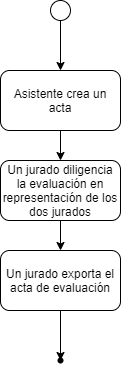

The diagram above was exported from draw.io. Its source (the exported page's mxGraphModel, read from the mxfile embedded in the PNG):
<mxGraphModel dx="702" dy="395" grid="1" gridSize="10" guides="1" tooltips="1" connect="1" arrows="1" fold="1" page="1" pageScale="1" pageWidth="827" pageHeight="1169" math="0" shadow="0">
  <root>
    <mxCell id="0" />
    <mxCell id="1" parent="0" />
    <mxCell id="_pfJyEvOmwD1bSeA9zeU-3" value="" style="edgeStyle=none;rounded=0;orthogonalLoop=1;jettySize=auto;html=1;" edge="1" parent="1" source="_pfJyEvOmwD1bSeA9zeU-1" target="_pfJyEvOmwD1bSeA9zeU-2">
      <mxGeometry relative="1" as="geometry" />
    </mxCell>
    <mxCell id="_pfJyEvOmwD1bSeA9zeU-1" value="Asistente crea un acta" style="rounded=1;whiteSpace=wrap;html=1;" vertex="1" parent="1">
      <mxGeometry x="240" y="90" width="120" height="60" as="geometry" />
    </mxCell>
    <mxCell id="_pfJyEvOmwD1bSeA9zeU-5" value="" style="edgeStyle=none;rounded=0;orthogonalLoop=1;jettySize=auto;html=1;" edge="1" parent="1" source="_pfJyEvOmwD1bSeA9zeU-2" target="_pfJyEvOmwD1bSeA9zeU-4">
      <mxGeometry relative="1" as="geometry" />
    </mxCell>
    <mxCell id="_pfJyEvOmwD1bSeA9zeU-2" value="Un jurado diligencia la evaluación en representación de los dos jurados" style="rounded=1;whiteSpace=wrap;html=1;" vertex="1" parent="1">
      <mxGeometry x="240" y="180" width="120" height="60" as="geometry" />
    </mxCell>
    <mxCell id="_pfJyEvOmwD1bSeA9zeU-7" value="" style="edgeStyle=none;rounded=0;orthogonalLoop=1;jettySize=auto;html=1;" edge="1" parent="1" source="_pfJyEvOmwD1bSeA9zeU-4" target="_pfJyEvOmwD1bSeA9zeU-6">
      <mxGeometry relative="1" as="geometry" />
    </mxCell>
    <mxCell id="_pfJyEvOmwD1bSeA9zeU-4" value="Un jurado exporta el acta de evaluación" style="rounded=1;whiteSpace=wrap;html=1;" vertex="1" parent="1">
      <mxGeometry x="240" y="270" width="120" height="60" as="geometry" />
    </mxCell>
    <mxCell id="_pfJyEvOmwD1bSeA9zeU-6" value="" style="shape=waypoint;size=6;pointerEvents=1;points=[];fillColor=#ffffff;resizable=0;rotatable=0;perimeter=centerPerimeter;snapToPoint=1;rounded=1;" vertex="1" parent="1">
      <mxGeometry x="280" y="360" width="40" height="40" as="geometry" />
    </mxCell>
    <mxCell id="_pfJyEvOmwD1bSeA9zeU-9" style="edgeStyle=none;rounded=0;orthogonalLoop=1;jettySize=auto;html=1;" edge="1" parent="1" source="_pfJyEvOmwD1bSeA9zeU-8" target="_pfJyEvOmwD1bSeA9zeU-1">
      <mxGeometry relative="1" as="geometry" />
    </mxCell>
    <mxCell id="_pfJyEvOmwD1bSeA9zeU-8" value="" style="ellipse;whiteSpace=wrap;html=1;aspect=fixed;" vertex="1" parent="1">
      <mxGeometry x="290" y="20" width="20" height="20" as="geometry" />
    </mxCell>
  </root>
</mxGraphModel>